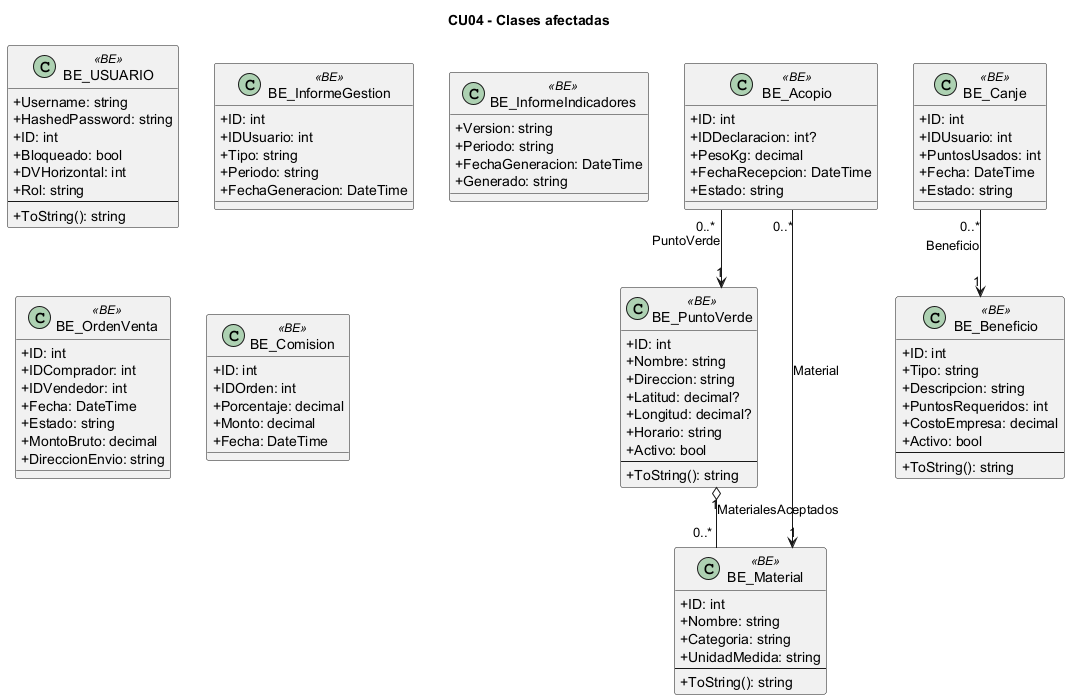

The diagram above was rendered by PlantUML. Its source (embedded in the PNG):
@startuml
skinparam classAttributeIconSize 0
skinparam linetype ortho
title CU04 - Clases afectadas
class "BE_USUARIO" as BE_USUARIO <<BE>> {
  +Username: string
  +HashedPassword: string
  +ID: int
  +Bloqueado: bool
  +DVHorizontal: int
  +Rol: string
  --
  +ToString(): string
}
class "BE_InformeGestion" as BE_InformeGestion <<BE>> {
  +ID: int
  +IDUsuario: int
  +Tipo: string
  +Periodo: string
  +FechaGeneracion: DateTime
}
class "BE_InformeIndicadores" as BE_InformeIndicadores <<BE>> {
  +Version: string
  +Periodo: string
  +FechaGeneracion: DateTime
  +Generado: string
}
class "BE_Acopio" as BE_Acopio <<BE>> {
  +ID: int
  +IDDeclaracion: int?
  +PesoKg: decimal
  +FechaRecepcion: DateTime
  +Estado: string
}
class "BE_PuntoVerde" as BE_PuntoVerde <<BE>> {
  +ID: int
  +Nombre: string
  +Direccion: string
  +Latitud: decimal?
  +Longitud: decimal?
  +Horario: string
  +Activo: bool
  --
  +ToString(): string
}
class "BE_Material" as BE_Material <<BE>> {
  +ID: int
  +Nombre: string
  +Categoria: string
  +UnidadMedida: string
  --
  +ToString(): string
}
class "BE_OrdenVenta" as BE_OrdenVenta <<BE>> {
  +ID: int
  +IDComprador: int
  +IDVendedor: int
  +Fecha: DateTime
  +Estado: string
  +MontoBruto: decimal
  +DireccionEnvio: string
}
class "BE_Comision" as BE_Comision <<BE>> {
  +ID: int
  +IDOrden: int
  +Porcentaje: decimal
  +Monto: decimal
  +Fecha: DateTime
}
class "BE_Canje" as BE_Canje <<BE>> {
  +ID: int
  +IDUsuario: int
  +PuntosUsados: int
  +Fecha: DateTime
  +Estado: string
}
class "BE_Beneficio" as BE_Beneficio <<BE>> {
  +ID: int
  +Tipo: string
  +Descripcion: string
  +PuntosRequeridos: int
  +CostoEmpresa: decimal
  +Activo: bool
  --
  +ToString(): string
}
BE_Acopio "0..*" --> "1" BE_PuntoVerde : PuntoVerde
BE_Acopio "0..*" --> "1" BE_Material : Material
BE_PuntoVerde "1" o-- "0..*" BE_Material : MaterialesAceptados
BE_Canje "0..*" --> "1" BE_Beneficio : Beneficio
@enduml